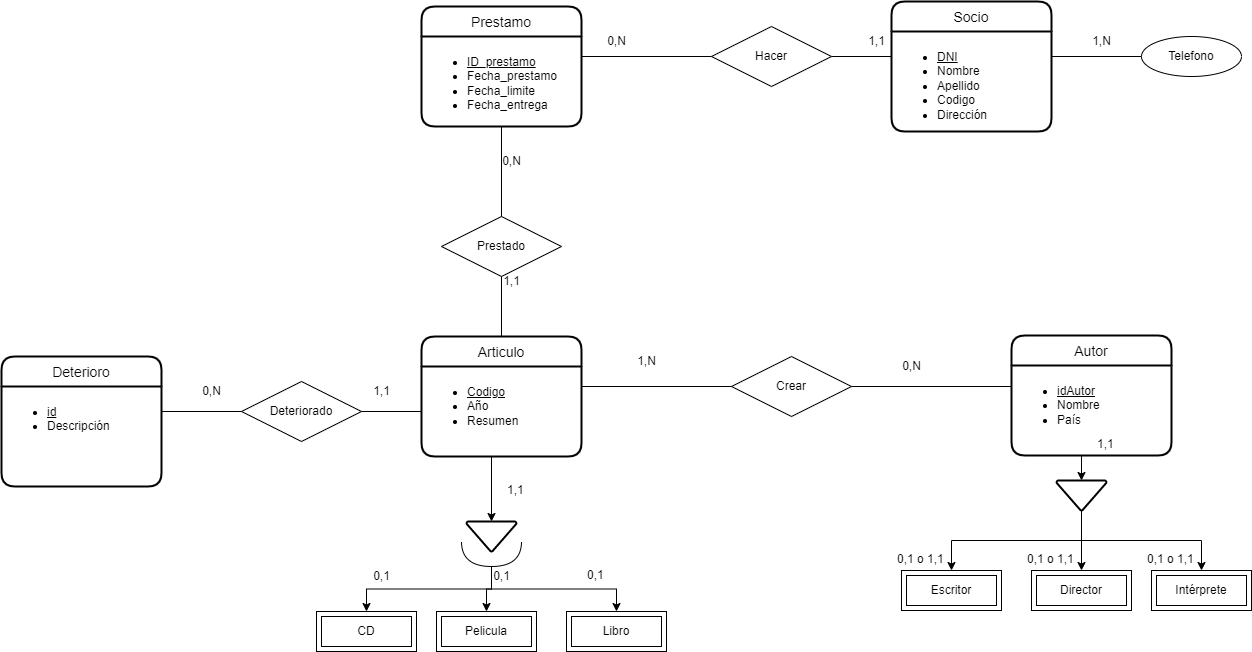

The diagram above was exported from draw.io. Its source (the exported page's mxGraphModel, read from the mxfile embedded in the PNG):
<mxGraphModel dx="2947" dy="881" grid="1" gridSize="10" guides="1" tooltips="1" connect="1" arrows="1" fold="1" page="1" pageScale="1" pageWidth="1169" pageHeight="827" background="#ffffff" math="0" shadow="0">
  <root>
    <mxCell id="0" />
    <mxCell id="1" parent="0" />
    <mxCell id="FDtsM2WF7fcDSf0mQ4s2-1" value="Socio" style="swimlane;childLayout=stackLayout;horizontal=1;startSize=30;horizontalStack=0;rounded=1;fontSize=14;fontStyle=0;strokeWidth=2;resizeParent=0;resizeLast=1;shadow=0;dashed=0;align=center;html=0;" parent="1" vertex="1">
      <mxGeometry x="600" y="100" width="160" height="130" as="geometry" />
    </mxCell>
    <mxCell id="FDtsM2WF7fcDSf0mQ4s2-2" value="&lt;ul&gt;&lt;li&gt;&lt;u&gt;DNI&lt;/u&gt;&lt;/li&gt;&lt;li&gt;Nombre&lt;/li&gt;&lt;li&gt;Apellido&lt;/li&gt;&lt;li&gt;Codigo&lt;/li&gt;&lt;li&gt;Dirección&lt;/li&gt;&lt;/ul&gt;" style="align=left;strokeColor=none;fillColor=none;spacingLeft=4;fontSize=12;verticalAlign=top;resizable=0;rotatable=0;part=1;html=1;" parent="FDtsM2WF7fcDSf0mQ4s2-1" vertex="1">
      <mxGeometry y="30" width="160" height="100" as="geometry" />
    </mxCell>
    <mxCell id="FDtsM2WF7fcDSf0mQ4s2-55" style="edgeStyle=orthogonalEdgeStyle;rounded=0;orthogonalLoop=1;jettySize=auto;html=1;exitX=0.5;exitY=1;exitDx=0;exitDy=0;entryX=0.5;entryY=0;entryDx=0;entryDy=0;entryPerimeter=0;" parent="1" source="FDtsM2WF7fcDSf0mQ4s2-3" target="FDtsM2WF7fcDSf0mQ4s2-25" edge="1">
      <mxGeometry relative="1" as="geometry">
        <Array as="points">
          <mxPoint x="200" y="555" />
        </Array>
      </mxGeometry>
    </mxCell>
    <mxCell id="FDtsM2WF7fcDSf0mQ4s2-3" value="Articulo" style="swimlane;childLayout=stackLayout;horizontal=1;startSize=30;horizontalStack=0;rounded=1;fontSize=14;fontStyle=0;strokeWidth=2;resizeParent=0;resizeLast=1;shadow=0;dashed=0;align=center;html=0;" parent="1" vertex="1">
      <mxGeometry x="130" y="435" width="160" height="120" as="geometry" />
    </mxCell>
    <mxCell id="FDtsM2WF7fcDSf0mQ4s2-4" value="&lt;ul&gt;&lt;li&gt;&lt;u&gt;Codigo&lt;/u&gt;&lt;/li&gt;&lt;li&gt;Año&lt;/li&gt;&lt;li&gt;Resumen&lt;/li&gt;&lt;/ul&gt;" style="align=left;strokeColor=none;fillColor=none;spacingLeft=4;fontSize=12;verticalAlign=top;resizable=0;rotatable=0;part=1;html=1;fontStyle=0;labelBorderColor=none;" parent="FDtsM2WF7fcDSf0mQ4s2-3" vertex="1">
      <mxGeometry y="30" width="160" height="90" as="geometry" />
    </mxCell>
    <mxCell id="FDtsM2WF7fcDSf0mQ4s2-5" value="Prestamo" style="swimlane;childLayout=stackLayout;horizontal=1;startSize=30;horizontalStack=0;rounded=1;fontSize=14;fontStyle=0;strokeWidth=2;resizeParent=0;resizeLast=1;shadow=0;dashed=0;align=center;html=0;" parent="1" vertex="1">
      <mxGeometry x="130" y="105" width="160" height="120" as="geometry" />
    </mxCell>
    <mxCell id="FDtsM2WF7fcDSf0mQ4s2-6" value="&lt;ul&gt;&lt;li&gt;&lt;u&gt;ID_prestamo&lt;/u&gt;&lt;/li&gt;&lt;li&gt;Fecha_prestamo&lt;/li&gt;&lt;li&gt;Fecha_limite&lt;/li&gt;&lt;li&gt;Fecha_entrega&lt;/li&gt;&lt;/ul&gt;" style="align=left;strokeColor=none;fillColor=none;spacingLeft=4;fontSize=12;verticalAlign=top;resizable=0;rotatable=0;part=1;html=1;" parent="FDtsM2WF7fcDSf0mQ4s2-5" vertex="1">
      <mxGeometry y="30" width="160" height="90" as="geometry" />
    </mxCell>
    <mxCell id="FDtsM2WF7fcDSf0mQ4s2-9" value="Pelicula" style="shape=ext;margin=3;double=1;whiteSpace=wrap;html=1;align=center;" parent="1" vertex="1">
      <mxGeometry x="145" y="710" width="100" height="40" as="geometry" />
    </mxCell>
    <mxCell id="FDtsM2WF7fcDSf0mQ4s2-10" value="CD" style="shape=ext;margin=3;double=1;whiteSpace=wrap;html=1;align=center;" parent="1" vertex="1">
      <mxGeometry x="25" y="710" width="100" height="40" as="geometry" />
    </mxCell>
    <mxCell id="FDtsM2WF7fcDSf0mQ4s2-11" value="Libro" style="shape=ext;margin=3;double=1;whiteSpace=wrap;html=1;align=center;" parent="1" vertex="1">
      <mxGeometry x="275" y="710" width="100" height="40" as="geometry" />
    </mxCell>
    <mxCell id="FDtsM2WF7fcDSf0mQ4s2-12" value="Director" style="shape=ext;margin=3;double=1;whiteSpace=wrap;html=1;align=center;" parent="1" vertex="1">
      <mxGeometry x="740" y="669" width="100" height="40" as="geometry" />
    </mxCell>
    <mxCell id="FDtsM2WF7fcDSf0mQ4s2-13" value="Intérprete" style="shape=ext;margin=3;double=1;whiteSpace=wrap;html=1;align=center;" parent="1" vertex="1">
      <mxGeometry x="860" y="669" width="100" height="40" as="geometry" />
    </mxCell>
    <mxCell id="FDtsM2WF7fcDSf0mQ4s2-14" value="Escritor" style="shape=ext;margin=3;double=1;whiteSpace=wrap;html=1;align=center;" parent="1" vertex="1">
      <mxGeometry x="610" y="669" width="100" height="40" as="geometry" />
    </mxCell>
    <mxCell id="FDtsM2WF7fcDSf0mQ4s2-50" style="edgeStyle=orthogonalEdgeStyle;rounded=0;orthogonalLoop=1;jettySize=auto;html=1;exitX=0.5;exitY=1;exitDx=0;exitDy=0;entryX=0.5;entryY=0;entryDx=0;entryDy=0;entryPerimeter=0;" parent="1" source="1X1jWh2d-xrY1WSQkYqR-1" target="FDtsM2WF7fcDSf0mQ4s2-36" edge="1">
      <mxGeometry relative="1" as="geometry" />
    </mxCell>
    <mxCell id="1X1jWh2d-xrY1WSQkYqR-1" value="Autor" style="swimlane;childLayout=stackLayout;horizontal=1;startSize=30;horizontalStack=0;rounded=1;fontSize=14;fontStyle=0;strokeWidth=2;resizeParent=0;resizeLast=1;shadow=0;dashed=0;align=center;html=0;" parent="1" vertex="1">
      <mxGeometry x="720" y="434" width="160" height="120" as="geometry" />
    </mxCell>
    <mxCell id="1X1jWh2d-xrY1WSQkYqR-2" value="&lt;ul&gt;&lt;li&gt;&lt;u&gt;idAutor&lt;/u&gt;&lt;/li&gt;&lt;li&gt;Nombre&lt;/li&gt;&lt;li&gt;País&lt;/li&gt;&lt;/ul&gt;" style="align=left;strokeColor=none;fillColor=none;spacingLeft=4;fontSize=12;verticalAlign=top;resizable=0;rotatable=0;part=1;html=1;fontStyle=0;labelBorderColor=none;" parent="1X1jWh2d-xrY1WSQkYqR-1" vertex="1">
      <mxGeometry y="30" width="160" height="90" as="geometry" />
    </mxCell>
    <mxCell id="sGVtoO0pi2aSosEZBs3o-1" value="Hacer" style="shape=rhombus;perimeter=rhombusPerimeter;whiteSpace=wrap;html=1;align=center;" parent="1" vertex="1">
      <mxGeometry x="420" y="125" width="120" height="60" as="geometry" />
    </mxCell>
    <mxCell id="1X1jWh2d-xrY1WSQkYqR-5" value="Deterioro" style="swimlane;childLayout=stackLayout;horizontal=1;startSize=30;horizontalStack=0;rounded=1;fontSize=14;fontStyle=0;strokeWidth=2;resizeParent=0;resizeLast=1;shadow=0;dashed=0;align=center;html=0;" parent="1" vertex="1">
      <mxGeometry x="-290" y="455" width="160" height="130" as="geometry" />
    </mxCell>
    <mxCell id="1X1jWh2d-xrY1WSQkYqR-6" value="&lt;ul&gt;&lt;li&gt;&lt;u&gt;id&lt;/u&gt;&lt;/li&gt;&lt;li&gt;Descripción&lt;/li&gt;&lt;/ul&gt;" style="align=left;strokeColor=none;fillColor=none;spacingLeft=4;fontSize=12;verticalAlign=top;resizable=0;rotatable=0;part=1;html=1;" parent="1X1jWh2d-xrY1WSQkYqR-5" vertex="1">
      <mxGeometry y="30" width="160" height="100" as="geometry" />
    </mxCell>
    <mxCell id="sGVtoO0pi2aSosEZBs3o-2" value="Crear" style="shape=rhombus;perimeter=rhombusPerimeter;whiteSpace=wrap;html=1;align=center;" parent="1" vertex="1">
      <mxGeometry x="440" y="455" width="120" height="60" as="geometry" />
    </mxCell>
    <mxCell id="1X1jWh2d-xrY1WSQkYqR-12" value="Prestado" style="shape=rhombus;perimeter=rhombusPerimeter;whiteSpace=wrap;html=1;align=center;rounded=0;glass=0;labelBorderColor=none;fillColor=default;" parent="1" vertex="1">
      <mxGeometry x="150" y="315" width="120" height="60" as="geometry" />
    </mxCell>
    <mxCell id="1X1jWh2d-xrY1WSQkYqR-13" value="" style="endArrow=none;html=1;rounded=0;entryX=0.5;entryY=0;entryDx=0;entryDy=0;exitX=0.5;exitY=1;exitDx=0;exitDy=0;" parent="1" source="FDtsM2WF7fcDSf0mQ4s2-6" target="1X1jWh2d-xrY1WSQkYqR-12" edge="1">
      <mxGeometry relative="1" as="geometry">
        <mxPoint x="130" y="285" as="sourcePoint" />
        <mxPoint x="290" y="285" as="targetPoint" />
      </mxGeometry>
    </mxCell>
    <mxCell id="sGVtoO0pi2aSosEZBs3o-10" value="" style="endArrow=none;html=1;rounded=0;entryX=0;entryY=0.5;entryDx=0;entryDy=0;" parent="1" target="sGVtoO0pi2aSosEZBs3o-2" edge="1">
      <mxGeometry relative="1" as="geometry">
        <mxPoint x="290" y="485" as="sourcePoint" />
        <mxPoint x="670" y="415" as="targetPoint" />
      </mxGeometry>
    </mxCell>
    <mxCell id="1X1jWh2d-xrY1WSQkYqR-15" value="" style="endArrow=none;html=1;rounded=0;entryX=0;entryY=0.5;entryDx=0;entryDy=0;" parent="1" target="sGVtoO0pi2aSosEZBs3o-1" edge="1">
      <mxGeometry relative="1" as="geometry">
        <mxPoint x="290" y="155" as="sourcePoint" />
        <mxPoint x="290" y="285" as="targetPoint" />
      </mxGeometry>
    </mxCell>
    <mxCell id="sGVtoO0pi2aSosEZBs3o-11" value="" style="endArrow=none;html=1;rounded=0;exitX=1;exitY=0.5;exitDx=0;exitDy=0;" parent="1" source="sGVtoO0pi2aSosEZBs3o-2" edge="1">
      <mxGeometry relative="1" as="geometry">
        <mxPoint x="510" y="415" as="sourcePoint" />
        <mxPoint x="720" y="485" as="targetPoint" />
      </mxGeometry>
    </mxCell>
    <mxCell id="1X1jWh2d-xrY1WSQkYqR-16" value="" style="endArrow=none;html=1;rounded=0;entryX=0.5;entryY=0;entryDx=0;entryDy=0;exitX=0.5;exitY=1;exitDx=0;exitDy=0;" parent="1" source="1X1jWh2d-xrY1WSQkYqR-12" target="FDtsM2WF7fcDSf0mQ4s2-3" edge="1">
      <mxGeometry relative="1" as="geometry">
        <mxPoint x="130" y="285" as="sourcePoint" />
        <mxPoint x="290" y="285" as="targetPoint" />
      </mxGeometry>
    </mxCell>
    <mxCell id="1X1jWh2d-xrY1WSQkYqR-17" value="" style="endArrow=none;html=1;rounded=0;entryX=0;entryY=0.25;entryDx=0;entryDy=0;exitX=1;exitY=0.5;exitDx=0;exitDy=0;" parent="1" source="sGVtoO0pi2aSosEZBs3o-1" target="FDtsM2WF7fcDSf0mQ4s2-2" edge="1">
      <mxGeometry relative="1" as="geometry">
        <mxPoint x="340" y="324.5" as="sourcePoint" />
        <mxPoint x="500" y="324.5" as="targetPoint" />
      </mxGeometry>
    </mxCell>
    <mxCell id="1X1jWh2d-xrY1WSQkYqR-18" value="Deteriorado" style="shape=rhombus;perimeter=rhombusPerimeter;whiteSpace=wrap;html=1;align=center;rounded=0;glass=0;labelBorderColor=none;fillColor=default;" parent="1" vertex="1">
      <mxGeometry x="-50" y="480" width="120" height="60" as="geometry" />
    </mxCell>
    <mxCell id="1X1jWh2d-xrY1WSQkYqR-19" value="" style="endArrow=none;html=1;rounded=0;exitX=1;exitY=0.25;exitDx=0;exitDy=0;entryX=0;entryY=0.5;entryDx=0;entryDy=0;" parent="1" source="1X1jWh2d-xrY1WSQkYqR-6" target="1X1jWh2d-xrY1WSQkYqR-18" edge="1">
      <mxGeometry relative="1" as="geometry">
        <mxPoint x="-110" y="530" as="sourcePoint" />
        <mxPoint x="300" y="515" as="targetPoint" />
      </mxGeometry>
    </mxCell>
    <mxCell id="1X1jWh2d-xrY1WSQkYqR-20" value="" style="endArrow=none;html=1;rounded=0;exitX=1;exitY=0.5;exitDx=0;exitDy=0;entryX=0;entryY=0.5;entryDx=0;entryDy=0;" parent="1" source="1X1jWh2d-xrY1WSQkYqR-18" target="FDtsM2WF7fcDSf0mQ4s2-4" edge="1">
      <mxGeometry relative="1" as="geometry">
        <mxPoint x="140" y="515" as="sourcePoint" />
        <mxPoint x="300" y="515" as="targetPoint" />
      </mxGeometry>
    </mxCell>
    <mxCell id="1X1jWh2d-xrY1WSQkYqR-21" value="1,1" style="text;html=1;align=center;verticalAlign=middle;resizable=0;points=[];autosize=1;strokeColor=none;fillColor=none;" parent="1" vertex="1">
      <mxGeometry x="565" y="125" width="40" height="30" as="geometry" />
    </mxCell>
    <mxCell id="FDtsM2WF7fcDSf0mQ4s2-16" value="" style="edgeStyle=orthogonalEdgeStyle;rounded=0;orthogonalLoop=1;jettySize=auto;html=1;endArrow=none;endFill=0;exitX=0.5;exitY=1;exitDx=0;exitDy=0;exitPerimeter=0;" parent="1" edge="1">
      <mxGeometry relative="1" as="geometry">
        <mxPoint x="250" y="320" as="sourcePoint" />
      </mxGeometry>
    </mxCell>
    <mxCell id="1X1jWh2d-xrY1WSQkYqR-22" value="0,N" style="text;html=1;align=center;verticalAlign=middle;resizable=0;points=[];autosize=1;strokeColor=none;fillColor=none;" parent="1" vertex="1">
      <mxGeometry x="305" y="125" width="40" height="30" as="geometry" />
    </mxCell>
    <mxCell id="1X1jWh2d-xrY1WSQkYqR-23" value="0,N" style="text;html=1;align=center;verticalAlign=middle;resizable=0;points=[];autosize=1;strokeColor=none;fillColor=none;" parent="1" vertex="1">
      <mxGeometry x="200" y="245" width="40" height="30" as="geometry" />
    </mxCell>
    <mxCell id="1X1jWh2d-xrY1WSQkYqR-24" value="1,1" style="text;html=1;align=center;verticalAlign=middle;resizable=0;points=[];autosize=1;strokeColor=none;fillColor=none;" parent="1" vertex="1">
      <mxGeometry x="200" y="365" width="40" height="30" as="geometry" />
    </mxCell>
    <mxCell id="1X1jWh2d-xrY1WSQkYqR-25" value="0,N" style="text;html=1;align=center;verticalAlign=middle;resizable=0;points=[];autosize=1;strokeColor=none;fillColor=none;" parent="1" vertex="1">
      <mxGeometry x="-100" y="475" width="40" height="30" as="geometry" />
    </mxCell>
    <mxCell id="1X1jWh2d-xrY1WSQkYqR-26" value="0,N" style="text;html=1;align=center;verticalAlign=middle;resizable=0;points=[];autosize=1;strokeColor=none;fillColor=none;" parent="1" vertex="1">
      <mxGeometry x="600" y="450" width="40" height="30" as="geometry" />
    </mxCell>
    <mxCell id="FDtsM2WF7fcDSf0mQ4s2-24" value="1,1" style="text;strokeColor=none;fillColor=none;spacingLeft=4;spacingRight=4;overflow=hidden;rotatable=0;points=[[0,0.5],[1,0.5]];portConstraint=eastwest;fontSize=12;rounded=0;glass=0;html=1;" parent="1" vertex="1">
      <mxGeometry x="210" y="575" width="40" height="30" as="geometry" />
    </mxCell>
    <mxCell id="1X1jWh2d-xrY1WSQkYqR-27" value="1,N" style="text;html=1;align=center;verticalAlign=middle;resizable=0;points=[];autosize=1;strokeColor=none;fillColor=none;" parent="1" vertex="1">
      <mxGeometry x="335" y="445" width="40" height="30" as="geometry" />
    </mxCell>
    <mxCell id="FDtsM2WF7fcDSf0mQ4s2-25" value="" style="strokeWidth=2;html=1;shape=mxgraph.flowchart.merge_or_storage;whiteSpace=wrap;rounded=0;glass=0;fillColor=none;" parent="1" vertex="1">
      <mxGeometry x="175" y="620" width="50" height="30" as="geometry" />
    </mxCell>
    <mxCell id="1X1jWh2d-xrY1WSQkYqR-28" value="1,1" style="text;html=1;align=center;verticalAlign=middle;resizable=0;points=[];autosize=1;strokeColor=none;fillColor=none;" parent="1" vertex="1">
      <mxGeometry x="70" y="475" width="40" height="30" as="geometry" />
    </mxCell>
    <mxCell id="FDtsM2WF7fcDSf0mQ4s2-56" style="edgeStyle=orthogonalEdgeStyle;rounded=0;orthogonalLoop=1;jettySize=auto;html=1;exitX=1;exitY=0.5;exitDx=0;exitDy=0;exitPerimeter=0;entryX=0.5;entryY=0;entryDx=0;entryDy=0;" parent="1" source="FDtsM2WF7fcDSf0mQ4s2-28" target="FDtsM2WF7fcDSf0mQ4s2-10" edge="1">
      <mxGeometry relative="1" as="geometry" />
    </mxCell>
    <mxCell id="FDtsM2WF7fcDSf0mQ4s2-57" style="edgeStyle=orthogonalEdgeStyle;rounded=0;orthogonalLoop=1;jettySize=auto;html=1;exitX=1;exitY=0.5;exitDx=0;exitDy=0;exitPerimeter=0;entryX=0.5;entryY=0;entryDx=0;entryDy=0;" parent="1" source="FDtsM2WF7fcDSf0mQ4s2-28" target="FDtsM2WF7fcDSf0mQ4s2-9" edge="1">
      <mxGeometry relative="1" as="geometry" />
    </mxCell>
    <mxCell id="FDtsM2WF7fcDSf0mQ4s2-58" style="edgeStyle=orthogonalEdgeStyle;rounded=0;orthogonalLoop=1;jettySize=auto;html=1;exitX=1;exitY=0.5;exitDx=0;exitDy=0;exitPerimeter=0;entryX=0.5;entryY=0;entryDx=0;entryDy=0;" parent="1" source="FDtsM2WF7fcDSf0mQ4s2-28" target="FDtsM2WF7fcDSf0mQ4s2-11" edge="1">
      <mxGeometry relative="1" as="geometry" />
    </mxCell>
    <mxCell id="FDtsM2WF7fcDSf0mQ4s2-28" value="" style="shape=requiredInterface;html=1;verticalLabelPosition=bottom;sketch=0;rounded=0;glass=0;fillColor=none;direction=south;" parent="1" vertex="1">
      <mxGeometry x="170" y="640" width="60" height="25" as="geometry" />
    </mxCell>
    <mxCell id="FDtsM2WF7fcDSf0mQ4s2-59" style="edgeStyle=orthogonalEdgeStyle;rounded=0;orthogonalLoop=1;jettySize=auto;html=1;exitX=0.5;exitY=1;exitDx=0;exitDy=0;exitPerimeter=0;entryX=0.5;entryY=0;entryDx=0;entryDy=0;" parent="1" source="FDtsM2WF7fcDSf0mQ4s2-36" target="FDtsM2WF7fcDSf0mQ4s2-14" edge="1">
      <mxGeometry relative="1" as="geometry" />
    </mxCell>
    <mxCell id="FDtsM2WF7fcDSf0mQ4s2-60" style="edgeStyle=orthogonalEdgeStyle;rounded=0;orthogonalLoop=1;jettySize=auto;html=1;exitX=0.5;exitY=1;exitDx=0;exitDy=0;exitPerimeter=0;entryX=0.5;entryY=0;entryDx=0;entryDy=0;" parent="1" source="FDtsM2WF7fcDSf0mQ4s2-36" target="FDtsM2WF7fcDSf0mQ4s2-12" edge="1">
      <mxGeometry relative="1" as="geometry" />
    </mxCell>
    <mxCell id="FDtsM2WF7fcDSf0mQ4s2-61" style="edgeStyle=orthogonalEdgeStyle;rounded=0;orthogonalLoop=1;jettySize=auto;html=1;exitX=0.5;exitY=1;exitDx=0;exitDy=0;exitPerimeter=0;entryX=0.5;entryY=0;entryDx=0;entryDy=0;" parent="1" source="FDtsM2WF7fcDSf0mQ4s2-36" target="FDtsM2WF7fcDSf0mQ4s2-13" edge="1">
      <mxGeometry relative="1" as="geometry" />
    </mxCell>
    <mxCell id="FDtsM2WF7fcDSf0mQ4s2-36" value="" style="strokeWidth=2;html=1;shape=mxgraph.flowchart.merge_or_storage;whiteSpace=wrap;rounded=0;glass=0;fillColor=none;" parent="1" vertex="1">
      <mxGeometry x="765" y="579" width="50" height="30" as="geometry" />
    </mxCell>
    <mxCell id="1X1jWh2d-xrY1WSQkYqR-36" value="0,1" style="text;html=1;align=center;verticalAlign=middle;resizable=0;points=[];autosize=1;strokeColor=none;fillColor=none;" parent="1" vertex="1">
      <mxGeometry x="70" y="660" width="40" height="30" as="geometry" />
    </mxCell>
    <mxCell id="1X1jWh2d-xrY1WSQkYqR-37" value="0,1" style="text;html=1;align=center;verticalAlign=middle;resizable=0;points=[];autosize=1;strokeColor=none;fillColor=none;" parent="1" vertex="1">
      <mxGeometry x="190" y="660" width="40" height="30" as="geometry" />
    </mxCell>
    <mxCell id="FDtsM2WF7fcDSf0mQ4s2-64" value="0,1" style="text;strokeColor=none;fillColor=none;spacingLeft=4;spacingRight=4;overflow=hidden;rotatable=0;points=[[0,0.5],[1,0.5]];portConstraint=eastwest;fontSize=12;rounded=0;glass=0;html=1;" parent="1" vertex="1">
      <mxGeometry x="290" y="660" width="40" height="30" as="geometry" />
    </mxCell>
    <mxCell id="FDtsM2WF7fcDSf0mQ4s2-65" value="0,1 o 1,1" style="text;strokeColor=none;fillColor=none;spacingLeft=4;spacingRight=4;overflow=hidden;rotatable=0;points=[[0,0.5],[1,0.5]];portConstraint=eastwest;fontSize=12;rounded=0;glass=0;html=1;" parent="1" vertex="1">
      <mxGeometry x="600" y="644" width="60" height="30" as="geometry" />
    </mxCell>
    <mxCell id="FDtsM2WF7fcDSf0mQ4s2-67" value="0,1 o 1,1" style="text;strokeColor=none;fillColor=none;spacingLeft=4;spacingRight=4;overflow=hidden;rotatable=0;points=[[0,0.5],[1,0.5]];portConstraint=eastwest;fontSize=12;rounded=0;glass=0;html=1;" parent="1" vertex="1">
      <mxGeometry x="850" y="644" width="60" height="30" as="geometry" />
    </mxCell>
    <mxCell id="FDtsM2WF7fcDSf0mQ4s2-68" value="0,1 o 1,1" style="text;strokeColor=none;fillColor=none;spacingLeft=4;spacingRight=4;overflow=hidden;rotatable=0;points=[[0,0.5],[1,0.5]];portConstraint=eastwest;fontSize=12;rounded=0;glass=0;html=1;" parent="1" vertex="1">
      <mxGeometry x="730" y="644" width="60" height="30" as="geometry" />
    </mxCell>
    <mxCell id="FDtsM2WF7fcDSf0mQ4s2-69" value="1,1" style="text;strokeColor=none;fillColor=none;spacingLeft=4;spacingRight=4;overflow=hidden;rotatable=0;points=[[0,0.5],[1,0.5]];portConstraint=eastwest;fontSize=12;rounded=0;glass=0;html=1;" parent="1" vertex="1">
      <mxGeometry x="800" y="529" width="40" height="30" as="geometry" />
    </mxCell>
    <mxCell id="gGfBKMuGYg6AW5lWnJZz-1" value="Telefono" style="ellipse;whiteSpace=wrap;html=1;align=center;" parent="1" vertex="1">
      <mxGeometry x="850" y="135" width="100" height="40" as="geometry" />
    </mxCell>
    <mxCell id="gGfBKMuGYg6AW5lWnJZz-4" value="" style="endArrow=none;html=1;rounded=0;entryX=0;entryY=0.5;entryDx=0;entryDy=0;exitX=1;exitY=0.25;exitDx=0;exitDy=0;" parent="1" source="FDtsM2WF7fcDSf0mQ4s2-2" target="gGfBKMuGYg6AW5lWnJZz-1" edge="1">
      <mxGeometry relative="1" as="geometry">
        <mxPoint x="750" y="154" as="sourcePoint" />
        <mxPoint x="830" y="154" as="targetPoint" />
      </mxGeometry>
    </mxCell>
    <mxCell id="u0Tu3VQ_EWmjxaXOg7by-1" value="1,N" style="text;html=1;align=center;verticalAlign=middle;resizable=0;points=[];autosize=1;strokeColor=none;fillColor=none;" parent="1" vertex="1">
      <mxGeometry x="790" y="125" width="40" height="30" as="geometry" />
    </mxCell>
  </root>
</mxGraphModel>